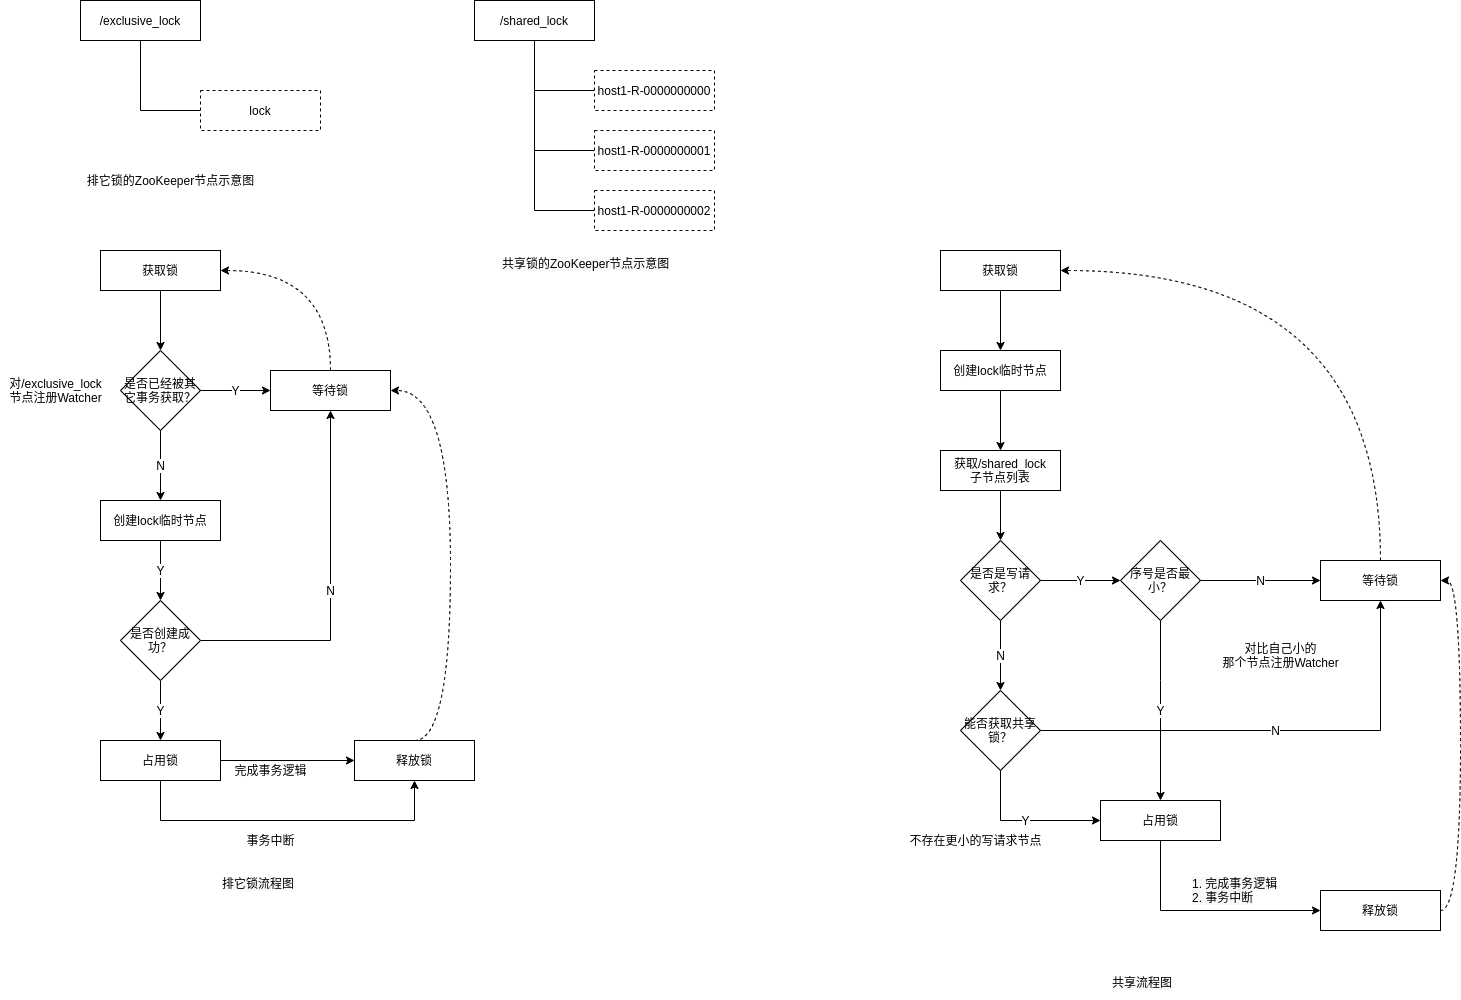

The diagram above was exported from draw.io. Its source (the exported page's mxGraphModel, read from the mxfile embedded in the PNG):
<mxGraphModel dx="1350" dy="774" grid="1" gridSize="10" guides="1" tooltips="1" connect="1" arrows="1" fold="1" page="1" pageScale="1" pageWidth="827" pageHeight="1169" math="0" shadow="0">
  <root>
    <mxCell id="0" />
    <mxCell id="1" parent="0" />
    <mxCell id="Ppt6nshjQvYO6wP-ciGz-3" style="edgeStyle=orthogonalEdgeStyle;rounded=0;orthogonalLoop=1;jettySize=auto;html=1;exitX=0.5;exitY=1;exitDx=0;exitDy=0;entryX=0;entryY=0.5;entryDx=0;entryDy=0;endArrow=none;endFill=0;" edge="1" parent="1" source="Ppt6nshjQvYO6wP-ciGz-1" target="Ppt6nshjQvYO6wP-ciGz-2">
      <mxGeometry relative="1" as="geometry" />
    </mxCell>
    <mxCell id="Ppt6nshjQvYO6wP-ciGz-1" value="/exclusive_lock" style="rounded=0;whiteSpace=wrap;html=1;" vertex="1" parent="1">
      <mxGeometry x="140" y="170" width="120" height="40" as="geometry" />
    </mxCell>
    <mxCell id="Ppt6nshjQvYO6wP-ciGz-2" value="lock" style="rounded=0;whiteSpace=wrap;html=1;dashed=1;" vertex="1" parent="1">
      <mxGeometry x="260" y="260" width="120" height="40" as="geometry" />
    </mxCell>
    <mxCell id="Ppt6nshjQvYO6wP-ciGz-4" value="排它锁的ZooKeeper节点示意图" style="text;html=1;align=center;verticalAlign=middle;resizable=0;points=[];autosize=1;strokeColor=none;" vertex="1" parent="1">
      <mxGeometry x="140" y="340" width="180" height="20" as="geometry" />
    </mxCell>
    <mxCell id="Ppt6nshjQvYO6wP-ciGz-7" value="" style="edgeStyle=orthogonalEdgeStyle;rounded=0;orthogonalLoop=1;jettySize=auto;html=1;" edge="1" parent="1" source="Ppt6nshjQvYO6wP-ciGz-5" target="Ppt6nshjQvYO6wP-ciGz-6">
      <mxGeometry relative="1" as="geometry" />
    </mxCell>
    <mxCell id="Ppt6nshjQvYO6wP-ciGz-5" value="获取锁" style="rounded=0;whiteSpace=wrap;html=1;" vertex="1" parent="1">
      <mxGeometry x="160" y="420" width="120" height="40" as="geometry" />
    </mxCell>
    <mxCell id="Ppt6nshjQvYO6wP-ciGz-9" value="N" style="edgeStyle=orthogonalEdgeStyle;rounded=0;orthogonalLoop=1;jettySize=auto;html=1;" edge="1" parent="1" source="Ppt6nshjQvYO6wP-ciGz-6" target="Ppt6nshjQvYO6wP-ciGz-8">
      <mxGeometry relative="1" as="geometry" />
    </mxCell>
    <mxCell id="Ppt6nshjQvYO6wP-ciGz-14" value="Y" style="edgeStyle=orthogonalEdgeStyle;rounded=0;orthogonalLoop=1;jettySize=auto;html=1;" edge="1" parent="1" source="Ppt6nshjQvYO6wP-ciGz-6" target="Ppt6nshjQvYO6wP-ciGz-13">
      <mxGeometry relative="1" as="geometry" />
    </mxCell>
    <mxCell id="Ppt6nshjQvYO6wP-ciGz-6" value="是否已经被其它事务获取？" style="rhombus;whiteSpace=wrap;html=1;rounded=0;" vertex="1" parent="1">
      <mxGeometry x="180" y="520" width="80" height="80" as="geometry" />
    </mxCell>
    <mxCell id="Ppt6nshjQvYO6wP-ciGz-11" value="Y" style="edgeStyle=orthogonalEdgeStyle;rounded=0;orthogonalLoop=1;jettySize=auto;html=1;" edge="1" parent="1" source="Ppt6nshjQvYO6wP-ciGz-8" target="Ppt6nshjQvYO6wP-ciGz-10">
      <mxGeometry relative="1" as="geometry" />
    </mxCell>
    <mxCell id="Ppt6nshjQvYO6wP-ciGz-16" value="N" style="rounded=0;orthogonalLoop=1;jettySize=auto;html=1;entryX=0.5;entryY=1;entryDx=0;entryDy=0;edgeStyle=orthogonalEdgeStyle;" edge="1" parent="1" source="Ppt6nshjQvYO6wP-ciGz-10" target="Ppt6nshjQvYO6wP-ciGz-13">
      <mxGeometry relative="1" as="geometry" />
    </mxCell>
    <mxCell id="Ppt6nshjQvYO6wP-ciGz-8" value="创建lock临时节点" style="whiteSpace=wrap;html=1;rounded=0;" vertex="1" parent="1">
      <mxGeometry x="160" y="670" width="120" height="40" as="geometry" />
    </mxCell>
    <mxCell id="Ppt6nshjQvYO6wP-ciGz-18" value="Y" style="edgeStyle=orthogonalEdgeStyle;rounded=0;orthogonalLoop=1;jettySize=auto;html=1;" edge="1" parent="1" source="Ppt6nshjQvYO6wP-ciGz-10" target="Ppt6nshjQvYO6wP-ciGz-17">
      <mxGeometry relative="1" as="geometry" />
    </mxCell>
    <mxCell id="Ppt6nshjQvYO6wP-ciGz-10" value="是否创建成功？" style="rhombus;whiteSpace=wrap;html=1;rounded=0;" vertex="1" parent="1">
      <mxGeometry x="180" y="770" width="80" height="80" as="geometry" />
    </mxCell>
    <mxCell id="Ppt6nshjQvYO6wP-ciGz-15" style="edgeStyle=orthogonalEdgeStyle;rounded=0;orthogonalLoop=1;jettySize=auto;html=1;exitX=0.5;exitY=0;exitDx=0;exitDy=0;entryX=1;entryY=0.5;entryDx=0;entryDy=0;curved=1;dashed=1;" edge="1" parent="1" source="Ppt6nshjQvYO6wP-ciGz-13" target="Ppt6nshjQvYO6wP-ciGz-5">
      <mxGeometry relative="1" as="geometry" />
    </mxCell>
    <mxCell id="Ppt6nshjQvYO6wP-ciGz-13" value="等待锁" style="whiteSpace=wrap;html=1;rounded=0;" vertex="1" parent="1">
      <mxGeometry x="330" y="540" width="120" height="40" as="geometry" />
    </mxCell>
    <mxCell id="Ppt6nshjQvYO6wP-ciGz-19" style="edgeStyle=orthogonalEdgeStyle;rounded=0;orthogonalLoop=1;jettySize=auto;html=1;exitX=1;exitY=0.5;exitDx=0;exitDy=0;entryX=0;entryY=0.5;entryDx=0;entryDy=0;" edge="1" parent="1" source="Ppt6nshjQvYO6wP-ciGz-17" target="Ppt6nshjQvYO6wP-ciGz-20">
      <mxGeometry relative="1" as="geometry">
        <mxPoint x="410" y="930" as="targetPoint" />
      </mxGeometry>
    </mxCell>
    <mxCell id="Ppt6nshjQvYO6wP-ciGz-22" style="edgeStyle=orthogonalEdgeStyle;rounded=0;orthogonalLoop=1;jettySize=auto;html=1;exitX=0.5;exitY=1;exitDx=0;exitDy=0;entryX=0.5;entryY=1;entryDx=0;entryDy=0;" edge="1" parent="1" source="Ppt6nshjQvYO6wP-ciGz-17" target="Ppt6nshjQvYO6wP-ciGz-20">
      <mxGeometry relative="1" as="geometry">
        <Array as="points">
          <mxPoint x="220" y="990" />
          <mxPoint x="474" y="990" />
        </Array>
      </mxGeometry>
    </mxCell>
    <mxCell id="Ppt6nshjQvYO6wP-ciGz-17" value="占用锁" style="whiteSpace=wrap;html=1;rounded=0;" vertex="1" parent="1">
      <mxGeometry x="160" y="910" width="120" height="40" as="geometry" />
    </mxCell>
    <mxCell id="Ppt6nshjQvYO6wP-ciGz-27" value="" style="edgeStyle=orthogonalEdgeStyle;rounded=0;orthogonalLoop=1;jettySize=auto;html=1;exitX=0.5;exitY=0;exitDx=0;exitDy=0;entryX=1;entryY=0.5;entryDx=0;entryDy=0;curved=1;dashed=1;" edge="1" parent="1" source="Ppt6nshjQvYO6wP-ciGz-20" target="Ppt6nshjQvYO6wP-ciGz-13">
      <mxGeometry relative="1" as="geometry">
        <Array as="points">
          <mxPoint x="510" y="910" />
          <mxPoint x="510" y="560" />
        </Array>
      </mxGeometry>
    </mxCell>
    <mxCell id="Ppt6nshjQvYO6wP-ciGz-20" value="释放锁" style="whiteSpace=wrap;html=1;rounded=0;" vertex="1" parent="1">
      <mxGeometry x="414" y="910" width="120" height="40" as="geometry" />
    </mxCell>
    <mxCell id="Ppt6nshjQvYO6wP-ciGz-25" value="完成事务逻辑" style="text;html=1;align=center;verticalAlign=middle;resizable=0;points=[];autosize=1;strokeColor=none;" vertex="1" parent="1">
      <mxGeometry x="285" y="930" width="90" height="20" as="geometry" />
    </mxCell>
    <mxCell id="Ppt6nshjQvYO6wP-ciGz-26" value="事务中断" style="text;html=1;align=center;verticalAlign=middle;resizable=0;points=[];autosize=1;strokeColor=none;" vertex="1" parent="1">
      <mxGeometry x="300" y="1000" width="60" height="20" as="geometry" />
    </mxCell>
    <mxCell id="Ppt6nshjQvYO6wP-ciGz-29" value="&lt;span style=&quot;color: rgb(0 , 0 , 0) ; font-family: &amp;#34;helvetica&amp;#34; ; font-size: 12px ; font-style: normal ; font-weight: 400 ; letter-spacing: normal ; text-align: center ; text-indent: 0px ; text-transform: none ; word-spacing: 0px ; background-color: rgb(248 , 249 , 250) ; display: inline ; float: none&quot;&gt;排它锁流程图&lt;/span&gt;" style="text;whiteSpace=wrap;html=1;" vertex="1" parent="1">
      <mxGeometry x="280" y="1040" width="190" height="30" as="geometry" />
    </mxCell>
    <mxCell id="Ppt6nshjQvYO6wP-ciGz-30" style="edgeStyle=orthogonalEdgeStyle;rounded=0;orthogonalLoop=1;jettySize=auto;html=1;exitX=0.5;exitY=1;exitDx=0;exitDy=0;entryX=0;entryY=0.5;entryDx=0;entryDy=0;endArrow=none;endFill=0;" edge="1" parent="1" source="Ppt6nshjQvYO6wP-ciGz-31" target="Ppt6nshjQvYO6wP-ciGz-32">
      <mxGeometry relative="1" as="geometry" />
    </mxCell>
    <mxCell id="Ppt6nshjQvYO6wP-ciGz-31" value="/shared_lock" style="rounded=0;whiteSpace=wrap;html=1;" vertex="1" parent="1">
      <mxGeometry x="534" y="170" width="120" height="40" as="geometry" />
    </mxCell>
    <mxCell id="Ppt6nshjQvYO6wP-ciGz-32" value="host1-R-0000000000" style="rounded=0;whiteSpace=wrap;html=1;dashed=1;" vertex="1" parent="1">
      <mxGeometry x="654" y="240" width="120" height="40" as="geometry" />
    </mxCell>
    <mxCell id="Ppt6nshjQvYO6wP-ciGz-35" style="edgeStyle=orthogonalEdgeStyle;rounded=0;orthogonalLoop=1;jettySize=auto;html=1;exitX=0;exitY=0.5;exitDx=0;exitDy=0;entryX=0.5;entryY=1;entryDx=0;entryDy=0;endArrow=none;endFill=0;" edge="1" parent="1" source="Ppt6nshjQvYO6wP-ciGz-33" target="Ppt6nshjQvYO6wP-ciGz-31">
      <mxGeometry relative="1" as="geometry" />
    </mxCell>
    <mxCell id="Ppt6nshjQvYO6wP-ciGz-33" value="host1-R-0000000001" style="rounded=0;whiteSpace=wrap;html=1;dashed=1;" vertex="1" parent="1">
      <mxGeometry x="654" y="300" width="120" height="40" as="geometry" />
    </mxCell>
    <mxCell id="Ppt6nshjQvYO6wP-ciGz-36" style="edgeStyle=orthogonalEdgeStyle;rounded=0;orthogonalLoop=1;jettySize=auto;html=1;exitX=0;exitY=0.5;exitDx=0;exitDy=0;entryX=0.5;entryY=1;entryDx=0;entryDy=0;endArrow=none;endFill=0;" edge="1" parent="1" source="Ppt6nshjQvYO6wP-ciGz-34" target="Ppt6nshjQvYO6wP-ciGz-31">
      <mxGeometry relative="1" as="geometry" />
    </mxCell>
    <mxCell id="Ppt6nshjQvYO6wP-ciGz-34" value="host1-R-0000000002" style="rounded=0;whiteSpace=wrap;html=1;dashed=1;" vertex="1" parent="1">
      <mxGeometry x="654" y="360" width="120" height="40" as="geometry" />
    </mxCell>
    <mxCell id="Ppt6nshjQvYO6wP-ciGz-37" value="" style="edgeStyle=orthogonalEdgeStyle;rounded=0;orthogonalLoop=1;jettySize=auto;html=1;entryX=0.5;entryY=0;entryDx=0;entryDy=0;" edge="1" source="Ppt6nshjQvYO6wP-ciGz-38" target="Ppt6nshjQvYO6wP-ciGz-58" parent="1">
      <mxGeometry relative="1" as="geometry">
        <mxPoint x="1060" y="530" as="targetPoint" />
      </mxGeometry>
    </mxCell>
    <mxCell id="Ppt6nshjQvYO6wP-ciGz-38" value="获取锁" style="rounded=0;whiteSpace=wrap;html=1;" vertex="1" parent="1">
      <mxGeometry x="1000" y="420" width="120" height="40" as="geometry" />
    </mxCell>
    <mxCell id="Ppt6nshjQvYO6wP-ciGz-67" value="Y" style="edgeStyle=none;rounded=0;orthogonalLoop=1;jettySize=auto;html=1;endArrow=classic;endFill=1;" edge="1" parent="1" source="Ppt6nshjQvYO6wP-ciGz-41" target="Ppt6nshjQvYO6wP-ciGz-66">
      <mxGeometry relative="1" as="geometry" />
    </mxCell>
    <mxCell id="Ppt6nshjQvYO6wP-ciGz-69" value="N" style="edgeStyle=none;rounded=0;orthogonalLoop=1;jettySize=auto;html=1;endArrow=classic;endFill=1;" edge="1" parent="1" source="Ppt6nshjQvYO6wP-ciGz-41" target="Ppt6nshjQvYO6wP-ciGz-68">
      <mxGeometry relative="1" as="geometry" />
    </mxCell>
    <mxCell id="Ppt6nshjQvYO6wP-ciGz-41" value="是否是写请求？" style="rhombus;whiteSpace=wrap;html=1;rounded=0;" vertex="1" parent="1">
      <mxGeometry x="1020" y="710" width="80" height="80" as="geometry" />
    </mxCell>
    <mxCell id="Ppt6nshjQvYO6wP-ciGz-56" value="&lt;span style=&quot;color: rgb(0 , 0 , 0) ; font-family: &amp;#34;helvetica&amp;#34; ; font-size: 12px ; font-style: normal ; font-weight: 400 ; letter-spacing: normal ; text-align: center ; text-indent: 0px ; text-transform: none ; word-spacing: 0px ; background-color: rgb(248 , 249 , 250) ; display: inline ; float: none&quot;&gt;共享流程图&lt;/span&gt;" style="text;whiteSpace=wrap;html=1;" vertex="1" parent="1">
      <mxGeometry x="1170" y="1139" width="190" height="30" as="geometry" />
    </mxCell>
    <mxCell id="Ppt6nshjQvYO6wP-ciGz-57" value="&lt;span style=&quot;color: rgb(0 , 0 , 0) ; font-family: &amp;#34;helvetica&amp;#34; ; font-size: 12px ; font-style: normal ; font-weight: 400 ; letter-spacing: normal ; text-align: center ; text-indent: 0px ; text-transform: none ; word-spacing: 0px ; background-color: rgb(248 , 249 , 250) ; display: inline ; float: none&quot;&gt;共享锁的ZooKeeper节点示意图&lt;/span&gt;" style="text;whiteSpace=wrap;html=1;" vertex="1" parent="1">
      <mxGeometry x="560" y="420" width="190" height="30" as="geometry" />
    </mxCell>
    <mxCell id="Ppt6nshjQvYO6wP-ciGz-62" style="edgeStyle=none;rounded=0;orthogonalLoop=1;jettySize=auto;html=1;exitX=0.5;exitY=1;exitDx=0;exitDy=0;entryX=0.5;entryY=0;entryDx=0;entryDy=0;endArrow=classic;endFill=1;" edge="1" parent="1" source="Ppt6nshjQvYO6wP-ciGz-58" target="Ppt6nshjQvYO6wP-ciGz-59">
      <mxGeometry relative="1" as="geometry" />
    </mxCell>
    <mxCell id="Ppt6nshjQvYO6wP-ciGz-58" value="创建lock临时节点" style="rounded=0;whiteSpace=wrap;html=1;" vertex="1" parent="1">
      <mxGeometry x="1000" y="520" width="120" height="40" as="geometry" />
    </mxCell>
    <mxCell id="Ppt6nshjQvYO6wP-ciGz-63" style="edgeStyle=none;rounded=0;orthogonalLoop=1;jettySize=auto;html=1;exitX=0.5;exitY=1;exitDx=0;exitDy=0;endArrow=classic;endFill=1;" edge="1" parent="1" source="Ppt6nshjQvYO6wP-ciGz-59" target="Ppt6nshjQvYO6wP-ciGz-41">
      <mxGeometry relative="1" as="geometry" />
    </mxCell>
    <mxCell id="Ppt6nshjQvYO6wP-ciGz-59" value="获取/shared_lock&lt;br&gt;子节点列表" style="rounded=0;whiteSpace=wrap;html=1;" vertex="1" parent="1">
      <mxGeometry x="1000" y="620" width="120" height="40" as="geometry" />
    </mxCell>
    <mxCell id="Ppt6nshjQvYO6wP-ciGz-70" value="Y" style="edgeStyle=none;rounded=0;orthogonalLoop=1;jettySize=auto;html=1;exitX=0.5;exitY=1;exitDx=0;exitDy=0;endArrow=classic;endFill=1;entryX=0.5;entryY=0;entryDx=0;entryDy=0;" edge="1" parent="1" source="Ppt6nshjQvYO6wP-ciGz-66" target="Ppt6nshjQvYO6wP-ciGz-71">
      <mxGeometry relative="1" as="geometry">
        <mxPoint x="1220" y="990" as="targetPoint" />
        <Array as="points">
          <mxPoint x="1220" y="850" />
        </Array>
      </mxGeometry>
    </mxCell>
    <mxCell id="Ppt6nshjQvYO6wP-ciGz-74" value="N" style="edgeStyle=orthogonalEdgeStyle;rounded=0;orthogonalLoop=1;jettySize=auto;html=1;exitX=1;exitY=0.5;exitDx=0;exitDy=0;entryX=0;entryY=0.5;entryDx=0;entryDy=0;endArrow=classic;endFill=1;" edge="1" parent="1" source="Ppt6nshjQvYO6wP-ciGz-66" target="Ppt6nshjQvYO6wP-ciGz-73">
      <mxGeometry relative="1" as="geometry" />
    </mxCell>
    <mxCell id="Ppt6nshjQvYO6wP-ciGz-66" value="序号是否最小？" style="rhombus;whiteSpace=wrap;html=1;rounded=0;" vertex="1" parent="1">
      <mxGeometry x="1180" y="710" width="80" height="80" as="geometry" />
    </mxCell>
    <mxCell id="Ppt6nshjQvYO6wP-ciGz-72" value="Y" style="edgeStyle=orthogonalEdgeStyle;rounded=0;orthogonalLoop=1;jettySize=auto;html=1;exitX=0.5;exitY=1;exitDx=0;exitDy=0;entryX=0;entryY=0.5;entryDx=0;entryDy=0;endArrow=classic;endFill=1;" edge="1" parent="1" source="Ppt6nshjQvYO6wP-ciGz-68" target="Ppt6nshjQvYO6wP-ciGz-71">
      <mxGeometry relative="1" as="geometry" />
    </mxCell>
    <mxCell id="Ppt6nshjQvYO6wP-ciGz-75" value="N" style="edgeStyle=orthogonalEdgeStyle;rounded=0;orthogonalLoop=1;jettySize=auto;html=1;exitX=1;exitY=0.5;exitDx=0;exitDy=0;endArrow=classic;endFill=1;entryX=0.5;entryY=1;entryDx=0;entryDy=0;" edge="1" parent="1" source="Ppt6nshjQvYO6wP-ciGz-68" target="Ppt6nshjQvYO6wP-ciGz-73">
      <mxGeometry relative="1" as="geometry">
        <mxPoint x="1440" y="780" as="targetPoint" />
      </mxGeometry>
    </mxCell>
    <mxCell id="Ppt6nshjQvYO6wP-ciGz-68" value="能否获取共享锁？" style="rhombus;whiteSpace=wrap;html=1;rounded=0;" vertex="1" parent="1">
      <mxGeometry x="1020" y="860" width="80" height="80" as="geometry" />
    </mxCell>
    <mxCell id="Ppt6nshjQvYO6wP-ciGz-77" style="edgeStyle=orthogonalEdgeStyle;rounded=0;orthogonalLoop=1;jettySize=auto;html=1;exitX=0.5;exitY=1;exitDx=0;exitDy=0;entryX=0;entryY=0.5;entryDx=0;entryDy=0;endArrow=classic;endFill=1;" edge="1" parent="1" source="Ppt6nshjQvYO6wP-ciGz-71" target="Ppt6nshjQvYO6wP-ciGz-76">
      <mxGeometry relative="1" as="geometry" />
    </mxCell>
    <mxCell id="Ppt6nshjQvYO6wP-ciGz-71" value="占用锁" style="rounded=0;whiteSpace=wrap;html=1;" vertex="1" parent="1">
      <mxGeometry x="1160" y="970" width="120" height="40" as="geometry" />
    </mxCell>
    <mxCell id="Ppt6nshjQvYO6wP-ciGz-80" value="" style="edgeStyle=orthogonalEdgeStyle;rounded=0;orthogonalLoop=1;jettySize=auto;html=1;exitX=0.5;exitY=0;exitDx=0;exitDy=0;entryX=1;entryY=0.5;entryDx=0;entryDy=0;endArrow=classic;endFill=1;curved=1;dashed=1;" edge="1" parent="1" source="Ppt6nshjQvYO6wP-ciGz-73" target="Ppt6nshjQvYO6wP-ciGz-38">
      <mxGeometry x="0.2459" y="60" relative="1" as="geometry">
        <mxPoint as="offset" />
      </mxGeometry>
    </mxCell>
    <mxCell id="Ppt6nshjQvYO6wP-ciGz-73" value="等待锁" style="rounded=0;whiteSpace=wrap;html=1;" vertex="1" parent="1">
      <mxGeometry x="1380" y="730" width="120" height="40" as="geometry" />
    </mxCell>
    <mxCell id="Ppt6nshjQvYO6wP-ciGz-82" style="edgeStyle=orthogonalEdgeStyle;curved=1;rounded=0;orthogonalLoop=1;jettySize=auto;html=1;exitX=1;exitY=0.5;exitDx=0;exitDy=0;entryX=1;entryY=0.5;entryDx=0;entryDy=0;dashed=1;endArrow=classic;endFill=1;" edge="1" parent="1" source="Ppt6nshjQvYO6wP-ciGz-76" target="Ppt6nshjQvYO6wP-ciGz-73">
      <mxGeometry relative="1" as="geometry" />
    </mxCell>
    <mxCell id="Ppt6nshjQvYO6wP-ciGz-76" value="释放锁" style="rounded=0;whiteSpace=wrap;html=1;" vertex="1" parent="1">
      <mxGeometry x="1380" y="1060" width="120" height="40" as="geometry" />
    </mxCell>
    <mxCell id="Ppt6nshjQvYO6wP-ciGz-78" value="&lt;span style=&quot;color: rgb(0 , 0 , 0) ; font-family: &amp;#34;helvetica&amp;#34; ; font-size: 12px ; font-style: normal ; font-weight: 400 ; letter-spacing: normal ; text-align: center ; text-indent: 0px ; text-transform: none ; word-spacing: 0px ; background-color: rgb(248 , 249 , 250) ; display: inline ; float: none&quot;&gt;1. 完成事务逻辑&lt;br&gt;2. 事务中断&lt;br&gt;&lt;/span&gt;" style="text;whiteSpace=wrap;html=1;" vertex="1" parent="1">
      <mxGeometry x="1250" y="1040" width="100" height="30" as="geometry" />
    </mxCell>
    <mxCell id="Ppt6nshjQvYO6wP-ciGz-85" value="对比自己小的&lt;br&gt;那个节点注册Watcher" style="text;html=1;align=center;verticalAlign=middle;resizable=0;points=[];autosize=1;strokeColor=none;" vertex="1" parent="1">
      <mxGeometry x="1275" y="810" width="130" height="30" as="geometry" />
    </mxCell>
    <mxCell id="Ppt6nshjQvYO6wP-ciGz-87" value="不存在更小的写请求节点" style="text;html=1;align=center;verticalAlign=middle;resizable=0;points=[];autosize=1;strokeColor=none;" vertex="1" parent="1">
      <mxGeometry x="960" y="1000" width="150" height="20" as="geometry" />
    </mxCell>
    <mxCell id="Ppt6nshjQvYO6wP-ciGz-88" value="对/exclusive_lock&lt;br&gt;节点注册Watcher" style="text;html=1;align=center;verticalAlign=middle;resizable=0;points=[];autosize=1;strokeColor=none;" vertex="1" parent="1">
      <mxGeometry x="60" y="545" width="110" height="30" as="geometry" />
    </mxCell>
  </root>
</mxGraphModel>